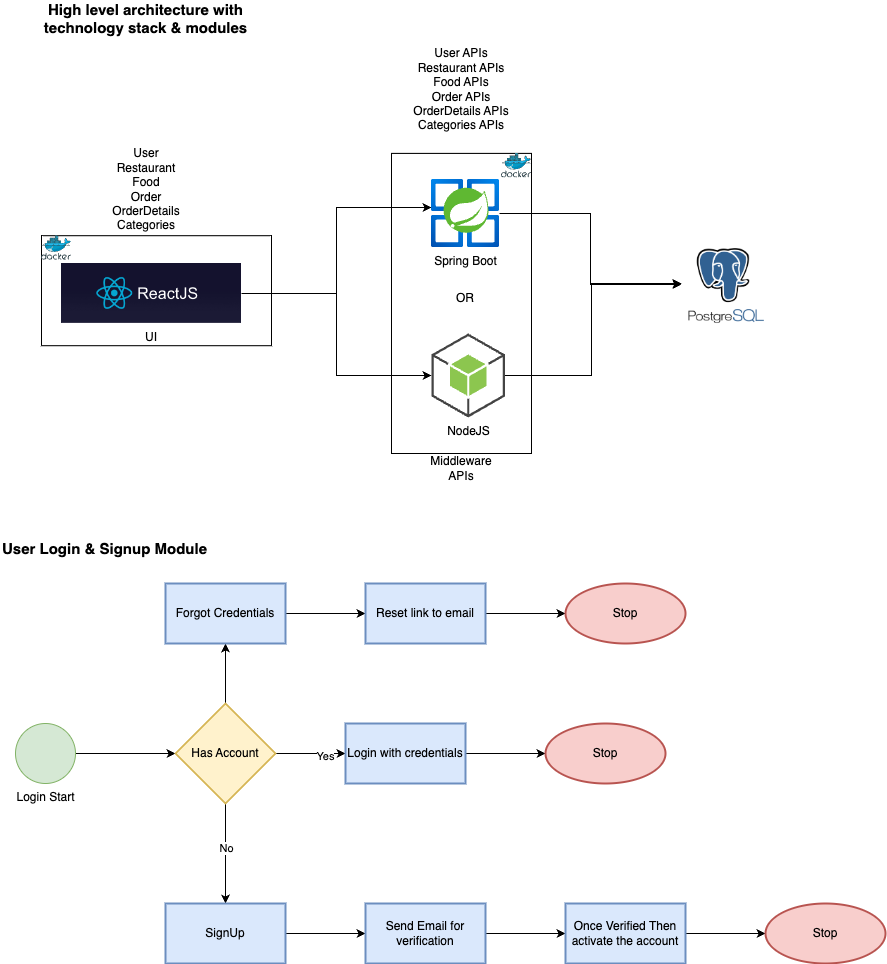

The diagram above was exported from draw.io. Its source (the exported page's mxGraphModel, read from the mxfile embedded in the PNG):
<mxGraphModel dx="1018" dy="741" grid="1" gridSize="10" guides="1" tooltips="1" connect="1" arrows="1" fold="1" page="1" pageScale="1" pageWidth="827" pageHeight="1169" math="0" shadow="0">
  <root>
    <mxCell id="0" />
    <mxCell id="1" parent="0" />
    <mxCell id="2WFfxZj4JAgsNtTeJv9t-7" value="" style="rounded=0;whiteSpace=wrap;html=1;fillColor=none;" vertex="1" parent="1">
      <mxGeometry x="471" y="319.88" width="140" height="300.12" as="geometry" />
    </mxCell>
    <mxCell id="2WFfxZj4JAgsNtTeJv9t-5" style="edgeStyle=orthogonalEdgeStyle;rounded=0;orthogonalLoop=1;jettySize=auto;html=1;entryX=0;entryY=0.412;entryDx=0;entryDy=0;entryPerimeter=0;" edge="1" parent="1" source="2WFfxZj4JAgsNtTeJv9t-1" target="2WFfxZj4JAgsNtTeJv9t-2">
      <mxGeometry relative="1" as="geometry" />
    </mxCell>
    <mxCell id="2WFfxZj4JAgsNtTeJv9t-6" style="edgeStyle=orthogonalEdgeStyle;rounded=0;orthogonalLoop=1;jettySize=auto;html=1;entryX=0;entryY=0.5;entryDx=0;entryDy=0;entryPerimeter=0;" edge="1" parent="1" source="2WFfxZj4JAgsNtTeJv9t-1" target="2WFfxZj4JAgsNtTeJv9t-3">
      <mxGeometry relative="1" as="geometry" />
    </mxCell>
    <mxCell id="2WFfxZj4JAgsNtTeJv9t-1" value="UI" style="shape=image;verticalLabelPosition=bottom;labelBackgroundColor=default;verticalAlign=top;aspect=fixed;imageAspect=0;image=https://d33wubrfki0l68.cloudfront.net/7fa51dfda5a5b74caf814215faad22fdace1f92a/61f13/static/99e4a225dd2b10d50d9f3002d228ff6b/c1b63/post-13-2.png;" vertex="1" parent="1">
      <mxGeometry x="141" y="430" width="180" height="59.88" as="geometry" />
    </mxCell>
    <mxCell id="2WFfxZj4JAgsNtTeJv9t-13" style="edgeStyle=orthogonalEdgeStyle;rounded=0;orthogonalLoop=1;jettySize=auto;html=1;" edge="1" parent="1" source="2WFfxZj4JAgsNtTeJv9t-2" target="2WFfxZj4JAgsNtTeJv9t-12">
      <mxGeometry relative="1" as="geometry" />
    </mxCell>
    <mxCell id="2WFfxZj4JAgsNtTeJv9t-2" value="Spring Boot" style="aspect=fixed;html=1;points=[];align=center;image;fontSize=12;image=img/lib/azure2/compute/Azure_Spring_Cloud.svg;" vertex="1" parent="1">
      <mxGeometry x="511" y="346" width="68" height="68" as="geometry" />
    </mxCell>
    <mxCell id="2WFfxZj4JAgsNtTeJv9t-14" style="edgeStyle=orthogonalEdgeStyle;rounded=0;orthogonalLoop=1;jettySize=auto;html=1;" edge="1" parent="1" source="2WFfxZj4JAgsNtTeJv9t-3">
      <mxGeometry relative="1" as="geometry">
        <mxPoint x="761" y="450" as="targetPoint" />
        <Array as="points">
          <mxPoint x="671" y="542" />
          <mxPoint x="671" y="450" />
        </Array>
      </mxGeometry>
    </mxCell>
    <mxCell id="2WFfxZj4JAgsNtTeJv9t-3" value="NodeJS" style="outlineConnect=0;dashed=0;verticalLabelPosition=bottom;verticalAlign=top;align=center;html=1;shape=mxgraph.aws3.android;fillColor=#8CC64F;gradientColor=none;" vertex="1" parent="1">
      <mxGeometry x="511" y="500" width="73.5" height="84" as="geometry" />
    </mxCell>
    <mxCell id="2WFfxZj4JAgsNtTeJv9t-4" value="OR" style="text;html=1;strokeColor=none;fillColor=none;align=center;verticalAlign=middle;whiteSpace=wrap;rounded=0;" vertex="1" parent="1">
      <mxGeometry x="515" y="450" width="60" height="30" as="geometry" />
    </mxCell>
    <mxCell id="2WFfxZj4JAgsNtTeJv9t-8" value="Middleware APIs" style="text;html=1;strokeColor=none;fillColor=none;align=center;verticalAlign=middle;whiteSpace=wrap;rounded=0;" vertex="1" parent="1">
      <mxGeometry x="511" y="620" width="60" height="30" as="geometry" />
    </mxCell>
    <mxCell id="2WFfxZj4JAgsNtTeJv9t-12" value="" style="shape=image;verticalLabelPosition=bottom;labelBackgroundColor=default;verticalAlign=top;aspect=fixed;imageAspect=0;image=https://www.myintervals.com/blog/wp-content/uploads/2011/12/postgresql-logo1.png;" vertex="1" parent="1">
      <mxGeometry x="761" y="402.22" width="88" height="97.78" as="geometry" />
    </mxCell>
    <mxCell id="2WFfxZj4JAgsNtTeJv9t-16" value="" style="sketch=0;aspect=fixed;html=1;points=[];align=center;image;fontSize=12;image=img/lib/mscae/Docker.svg;fillColor=none;" vertex="1" parent="1">
      <mxGeometry x="581" y="319.88" width="30" height="24.6" as="geometry" />
    </mxCell>
    <mxCell id="2WFfxZj4JAgsNtTeJv9t-17" value="" style="rounded=0;whiteSpace=wrap;html=1;fillColor=none;" vertex="1" parent="1">
      <mxGeometry x="121" y="402.22" width="230" height="110" as="geometry" />
    </mxCell>
    <mxCell id="2WFfxZj4JAgsNtTeJv9t-18" value="" style="sketch=0;aspect=fixed;html=1;points=[];align=center;image;fontSize=12;image=img/lib/mscae/Docker.svg;fillColor=none;" vertex="1" parent="1">
      <mxGeometry x="121" y="402.22" width="30" height="24.6" as="geometry" />
    </mxCell>
    <mxCell id="2WFfxZj4JAgsNtTeJv9t-19" value="User&lt;br&gt;Restaurant&lt;br&gt;Food&lt;br&gt;Order&lt;br&gt;OrderDetails&lt;br&gt;Categories" style="text;html=1;strokeColor=none;fillColor=none;align=center;verticalAlign=middle;whiteSpace=wrap;rounded=0;" vertex="1" parent="1">
      <mxGeometry x="161" y="310" width="130" height="92.22" as="geometry" />
    </mxCell>
    <mxCell id="2WFfxZj4JAgsNtTeJv9t-20" value="User APIs&lt;br&gt;Restaurant APIs&lt;br&gt;Food APIs&lt;br&gt;Order APIs&lt;br&gt;OrderDetails APIs&lt;br&gt;Categories APIs" style="text;html=1;strokeColor=none;fillColor=none;align=center;verticalAlign=middle;whiteSpace=wrap;rounded=0;" vertex="1" parent="1">
      <mxGeometry x="476" y="210" width="130" height="92.22" as="geometry" />
    </mxCell>
    <mxCell id="2WFfxZj4JAgsNtTeJv9t-23" style="edgeStyle=orthogonalEdgeStyle;rounded=0;orthogonalLoop=1;jettySize=auto;html=1;entryX=0;entryY=0.5;entryDx=0;entryDy=0;entryPerimeter=0;" edge="1" parent="1" source="2WFfxZj4JAgsNtTeJv9t-21" target="2WFfxZj4JAgsNtTeJv9t-22">
      <mxGeometry relative="1" as="geometry" />
    </mxCell>
    <mxCell id="2WFfxZj4JAgsNtTeJv9t-21" value="Login Start" style="verticalLabelPosition=bottom;verticalAlign=top;html=1;shape=mxgraph.flowchart.on-page_reference;fillColor=#d5e8d4;strokeColor=#82b366;" vertex="1" parent="1">
      <mxGeometry x="95" y="890" width="60" height="60" as="geometry" />
    </mxCell>
    <mxCell id="2WFfxZj4JAgsNtTeJv9t-28" value="" style="edgeStyle=orthogonalEdgeStyle;rounded=0;orthogonalLoop=1;jettySize=auto;html=1;" edge="1" parent="1" source="2WFfxZj4JAgsNtTeJv9t-22" target="2WFfxZj4JAgsNtTeJv9t-27">
      <mxGeometry relative="1" as="geometry" />
    </mxCell>
    <mxCell id="2WFfxZj4JAgsNtTeJv9t-35" value="Yes" style="edgeLabel;html=1;align=center;verticalAlign=middle;resizable=0;points=[];" vertex="1" connectable="0" parent="2WFfxZj4JAgsNtTeJv9t-28">
      <mxGeometry x="0.4" y="-1" relative="1" as="geometry">
        <mxPoint y="1" as="offset" />
      </mxGeometry>
    </mxCell>
    <mxCell id="2WFfxZj4JAgsNtTeJv9t-30" value="" style="edgeStyle=orthogonalEdgeStyle;rounded=0;orthogonalLoop=1;jettySize=auto;html=1;" edge="1" parent="1" source="2WFfxZj4JAgsNtTeJv9t-22" target="2WFfxZj4JAgsNtTeJv9t-29">
      <mxGeometry relative="1" as="geometry" />
    </mxCell>
    <mxCell id="2WFfxZj4JAgsNtTeJv9t-36" value="No" style="edgeLabel;html=1;align=center;verticalAlign=middle;resizable=0;points=[];" vertex="1" connectable="0" parent="2WFfxZj4JAgsNtTeJv9t-30">
      <mxGeometry x="-0.13" relative="1" as="geometry">
        <mxPoint as="offset" />
      </mxGeometry>
    </mxCell>
    <mxCell id="2WFfxZj4JAgsNtTeJv9t-38" value="" style="edgeStyle=orthogonalEdgeStyle;rounded=0;orthogonalLoop=1;jettySize=auto;html=1;" edge="1" parent="1" source="2WFfxZj4JAgsNtTeJv9t-22" target="2WFfxZj4JAgsNtTeJv9t-37">
      <mxGeometry relative="1" as="geometry" />
    </mxCell>
    <mxCell id="2WFfxZj4JAgsNtTeJv9t-22" value="Has Account" style="strokeWidth=2;html=1;shape=mxgraph.flowchart.decision;whiteSpace=wrap;fillColor=#fff2cc;strokeColor=#d6b656;" vertex="1" parent="1">
      <mxGeometry x="255" y="870" width="100" height="100" as="geometry" />
    </mxCell>
    <mxCell id="2WFfxZj4JAgsNtTeJv9t-44" value="" style="edgeStyle=orthogonalEdgeStyle;rounded=0;orthogonalLoop=1;jettySize=auto;html=1;" edge="1" parent="1" source="2WFfxZj4JAgsNtTeJv9t-27" target="2WFfxZj4JAgsNtTeJv9t-43">
      <mxGeometry relative="1" as="geometry" />
    </mxCell>
    <mxCell id="2WFfxZj4JAgsNtTeJv9t-27" value="Login with credentials" style="whiteSpace=wrap;html=1;fillColor=#dae8fc;strokeWidth=2;strokeColor=#6c8ebf;" vertex="1" parent="1">
      <mxGeometry x="425" y="890" width="120" height="60" as="geometry" />
    </mxCell>
    <mxCell id="2WFfxZj4JAgsNtTeJv9t-32" value="" style="edgeStyle=orthogonalEdgeStyle;rounded=0;orthogonalLoop=1;jettySize=auto;html=1;" edge="1" parent="1" source="2WFfxZj4JAgsNtTeJv9t-29" target="2WFfxZj4JAgsNtTeJv9t-31">
      <mxGeometry relative="1" as="geometry" />
    </mxCell>
    <mxCell id="2WFfxZj4JAgsNtTeJv9t-29" value="SignUp" style="whiteSpace=wrap;html=1;fillColor=#dae8fc;strokeWidth=2;strokeColor=#6c8ebf;" vertex="1" parent="1">
      <mxGeometry x="245" y="1070" width="120" height="60" as="geometry" />
    </mxCell>
    <mxCell id="2WFfxZj4JAgsNtTeJv9t-34" value="" style="edgeStyle=orthogonalEdgeStyle;rounded=0;orthogonalLoop=1;jettySize=auto;html=1;" edge="1" parent="1" source="2WFfxZj4JAgsNtTeJv9t-31" target="2WFfxZj4JAgsNtTeJv9t-33">
      <mxGeometry relative="1" as="geometry" />
    </mxCell>
    <mxCell id="2WFfxZj4JAgsNtTeJv9t-31" value="Send Email for verification" style="whiteSpace=wrap;html=1;fillColor=#dae8fc;strokeWidth=2;strokeColor=#6c8ebf;" vertex="1" parent="1">
      <mxGeometry x="445" y="1070" width="120" height="60" as="geometry" />
    </mxCell>
    <mxCell id="2WFfxZj4JAgsNtTeJv9t-46" value="" style="edgeStyle=orthogonalEdgeStyle;rounded=0;orthogonalLoop=1;jettySize=auto;html=1;" edge="1" parent="1" source="2WFfxZj4JAgsNtTeJv9t-33" target="2WFfxZj4JAgsNtTeJv9t-45">
      <mxGeometry relative="1" as="geometry" />
    </mxCell>
    <mxCell id="2WFfxZj4JAgsNtTeJv9t-33" value="Once Verified Then activate the account" style="whiteSpace=wrap;html=1;fillColor=#dae8fc;strokeWidth=2;strokeColor=#6c8ebf;" vertex="1" parent="1">
      <mxGeometry x="645" y="1070" width="120" height="60" as="geometry" />
    </mxCell>
    <mxCell id="2WFfxZj4JAgsNtTeJv9t-40" value="" style="edgeStyle=orthogonalEdgeStyle;rounded=0;orthogonalLoop=1;jettySize=auto;html=1;" edge="1" parent="1" source="2WFfxZj4JAgsNtTeJv9t-37" target="2WFfxZj4JAgsNtTeJv9t-39">
      <mxGeometry relative="1" as="geometry" />
    </mxCell>
    <mxCell id="2WFfxZj4JAgsNtTeJv9t-37" value="Forgot Credentials" style="whiteSpace=wrap;html=1;fillColor=#dae8fc;strokeWidth=2;strokeColor=#6c8ebf;" vertex="1" parent="1">
      <mxGeometry x="245" y="750" width="120" height="60" as="geometry" />
    </mxCell>
    <mxCell id="2WFfxZj4JAgsNtTeJv9t-42" value="" style="edgeStyle=orthogonalEdgeStyle;rounded=0;orthogonalLoop=1;jettySize=auto;html=1;" edge="1" parent="1" source="2WFfxZj4JAgsNtTeJv9t-39" target="2WFfxZj4JAgsNtTeJv9t-41">
      <mxGeometry relative="1" as="geometry" />
    </mxCell>
    <mxCell id="2WFfxZj4JAgsNtTeJv9t-39" value="Reset link to email" style="whiteSpace=wrap;html=1;fillColor=#dae8fc;strokeWidth=2;strokeColor=#6c8ebf;" vertex="1" parent="1">
      <mxGeometry x="445" y="750" width="120" height="60" as="geometry" />
    </mxCell>
    <mxCell id="2WFfxZj4JAgsNtTeJv9t-41" value="Stop" style="ellipse;whiteSpace=wrap;html=1;fillColor=#f8cecc;strokeWidth=2;strokeColor=#b85450;" vertex="1" parent="1">
      <mxGeometry x="645" y="750" width="120" height="60" as="geometry" />
    </mxCell>
    <mxCell id="2WFfxZj4JAgsNtTeJv9t-43" value="Stop" style="ellipse;whiteSpace=wrap;html=1;fillColor=#f8cecc;strokeWidth=2;strokeColor=#b85450;" vertex="1" parent="1">
      <mxGeometry x="625" y="890" width="120" height="60" as="geometry" />
    </mxCell>
    <mxCell id="2WFfxZj4JAgsNtTeJv9t-45" value="Stop" style="ellipse;whiteSpace=wrap;html=1;fillColor=#f8cecc;strokeWidth=2;strokeColor=#b85450;" vertex="1" parent="1">
      <mxGeometry x="845" y="1070" width="120" height="60" as="geometry" />
    </mxCell>
    <mxCell id="2WFfxZj4JAgsNtTeJv9t-47" value="&lt;b&gt;&lt;font style=&quot;font-size: 15px;&quot;&gt;User Login &amp;amp; Signup Module&lt;/font&gt;&lt;/b&gt;" style="text;html=1;strokeColor=none;fillColor=none;align=center;verticalAlign=middle;whiteSpace=wrap;rounded=0;" vertex="1" parent="1">
      <mxGeometry x="80" y="700" width="209" height="30" as="geometry" />
    </mxCell>
    <mxCell id="2WFfxZj4JAgsNtTeJv9t-48" value="&lt;b&gt;&lt;font style=&quot;font-size: 15px;&quot;&gt;High level architecture with technology stack &amp;amp; modules&lt;/font&gt;&lt;/b&gt;" style="text;html=1;strokeColor=none;fillColor=none;align=center;verticalAlign=middle;whiteSpace=wrap;rounded=0;" vertex="1" parent="1">
      <mxGeometry x="121" y="170" width="209" height="30" as="geometry" />
    </mxCell>
  </root>
</mxGraphModel>